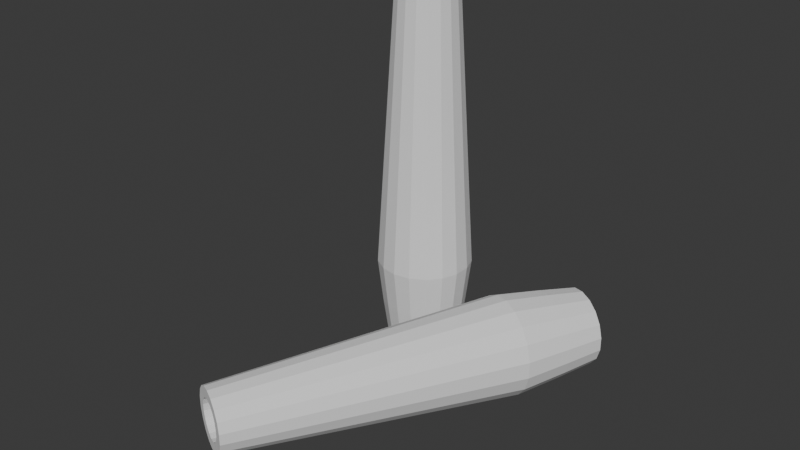 # Source: decbottles.blend  (saved by Blender 4.4.32; exported with 4.5.12 LTS)
import bpy
from mathutils import Matrix  # noqa: F401  (used for matrix-valued properties, if any)

bpy.ops.wm.read_factory_settings(use_empty=True)
scene = bpy.context.scene
scene.name = 'Scene'

# ---- collections
col_collection = bpy.data.collections.new('Collection'); scene.collection.children.link(col_collection)

# ---- world
world_world = bpy.data.worlds.new('World'); scene.world = world_world
world_world.use_nodes = True; world_world.node_tree.nodes.clear()
_N = world_world.node_tree.nodes; _L = world_world.node_tree.links
n0 = _N.new('ShaderNodeOutputWorld'); n0.name = 'World Output'; n0.location = (300, 300)
n1 = _N.new('ShaderNodeBackground'); n1.name = 'Background'; n1.location = (10, 300)
n1.inputs[0].default_value = (0.05088, 0.05088, 0.05088, 1.0)
_L.new(n1.outputs[0], n0.inputs[0])
n0.is_active_output = True
world_world.color = (0.05088, 0.05088, 0.05088)
world_world.sun_shadow_jitter_overblur = 0.0

# ---- meshes
me_cube_002 = bpy.data.meshes.new('Cube.002')
me_cube_002.from_pydata([(-1.237, -0.1316, -1.093), (-1.303, -0.1434, -1.093), (-1.362, -0.1774, -1.093), (-1.406, -0.2295, -1.093), (-1.429, -0.2934, -1.093), (-1.429, -0.3614, -1.093), (-1.406, -0.4253, -1.093), (-1.362, -0.4774, -1.093), (-1.303, -0.5114, -1.093), (-1.237, -0.5232, -1.093), (-1.17, -0.5114, -1.093), (-1.111, -0.4774, -1.093), (-1.067, -0.4253, -1.093), (-1.044, -0.3614, -1.093), (-1.044, -0.2934, -1.093), (-1.067, -0.2295, -1.093), (-1.111, -0.1774, -1.093), (-1.17, -0.1434, -1.093), (-1.237, -0.1048, -0.9005), (-1.313, -0.1182, -0.9005), (-1.38, -0.1569, -0.9005), (-1.429, -0.2161, -0.9005), (-1.456, -0.2888, -0.9005), (-1.456, -0.3661, -0.9005), (-1.429, -0.4387, -0.9005), (-1.38, -0.4979, -0.9005), (-1.313, -0.5366, -0.9005), (-1.237, -0.55, -0.9005), (-1.16, -0.5366, -0.9005), (-1.093, -0.4979, -0.9005), (-1.044, -0.4387, -0.9005), (-1.017, -0.3661, -0.9005), (-1.017, -0.2888, -0.9005), (-1.044, -0.2161, -0.9005), (-1.093, -0.1569, -0.9005), (-1.16, -0.1182, -0.9005), (-1.237, -0.07613, -0.6593), (-1.322, -0.09129, -0.6593), (-1.398, -0.1349, -0.6593), (-1.454, -0.2018, -0.6593), (-1.484, -0.2838, -0.6593), (-1.484, -0.3711, -0.6593), (-1.454, -0.4531, -0.6593), (-1.398, -0.5199, -0.6593), (-1.322, -0.5636, -0.6593), (-1.237, -0.5787, -0.6593), (-1.151, -0.5636, -0.6593), (-1.075, -0.5199, -0.6593), (-1.019, -0.4531, -0.6593), (-0.989, -0.3711, -0.6593), (-0.989, -0.2838, -0.6593), (-1.019, -0.2018, -0.6593), (-1.075, -0.1349, -0.6593), (-1.151, -0.09129, -0.6593), (-1.237, -0.2236, 0.8209), (-1.272, -0.2298, 0.8209), (-1.303, -0.2479, 0.8209), (-1.326, -0.2755, 0.8209), (-1.339, -0.3094, 0.8209), (-1.339, -0.3455, 0.8209), (-1.326, -0.3794, 0.8209), (-1.303, -0.407, 0.8209), (-1.272, -0.425, 0.8209), (-1.237, -0.4313, 0.8209), (-1.201, -0.425, 0.8209), (-1.17, -0.407, 0.8209), (-1.147, -0.3794, 0.8209), (-1.134, -0.3455, 0.8209), (-1.134, -0.3094, 0.8209), (-1.147, -0.2755, 0.8209), (-1.17, -0.2479, 0.8209), (-1.201, -0.2298, 0.8209), (-1.291, -0.1776, 0.8209), (-1.237, -0.168, 0.8209), (-1.339, -0.2053, 0.8209), (-1.375, -0.2477, 0.8209), (-1.393, -0.2997, 0.8209), (-1.393, -0.3551, 0.8209), (-1.375, -0.4071, 0.8209), (-1.339, -0.4495, 0.8209), (-1.291, -0.4772, 0.8209), (-1.237, -0.4868, 0.8209), (-1.182, -0.4772, 0.8209), (-1.134, -0.4495, 0.8209), (-1.098, -0.4071, 0.8209), (-1.08, -0.3551, 0.8209), (-1.08, -0.2997, 0.8209), (-1.098, -0.2477, 0.8209), (-1.134, -0.2053, 0.8209), (-1.182, -0.1776, 0.8209), (-1.237, -0.1637, -0.6139), (-1.293, -0.1735, -0.6139), (-1.342, -0.202, -0.6139), (-1.378, -0.2455, -0.6139), (-1.398, -0.299, -0.6139), (-1.398, -0.3559, -0.6139), (-1.378, -0.4093, -0.6139), (-1.342, -0.4529, -0.6139), (-1.293, -0.4813, -0.6139), (-1.237, -0.4912, -0.6139), (-1.181, -0.4813, -0.6139), (-1.131, -0.4529, -0.6139), (-1.095, -0.4093, -0.6139), (-1.075, -0.3559, -0.6139), (-1.075, -0.299, -0.6139), (-1.095, -0.2455, -0.6139), (-1.131, -0.202, -0.6139), (-1.181, -0.1735, -0.6139), (-1.237, -0.1962, -0.8763), (-1.281, -0.2041, -0.8763), (-1.321, -0.2269, -0.8763), (-1.35, -0.2618, -0.8763), (-1.366, -0.3046, -0.8763), (-1.366, -0.3502, -0.8763), (-1.35, -0.393, -0.8763), (-1.321, -0.428, -0.8763), (-1.281, -0.4507, -0.8763), (-1.237, -0.4587, -0.8763), (-1.192, -0.4507, -0.8763), (-1.152, -0.428, -0.8763), (-1.123, -0.393, -0.8763), (-1.107, -0.3502, -0.8763), (-1.107, -0.3046, -0.8763), (-1.123, -0.2618, -0.8763), (-1.152, -0.2269, -0.8763), (-1.192, -0.2041, -0.8763), (-1.237, -0.2459, 0.813), (-1.264, -0.2509, 0.813), (-1.289, -0.265, 0.813), (-1.307, -0.2867, 0.813), (-1.317, -0.3133, 0.813), (-1.317, -0.3416, 0.813), (-1.307, -0.3682, 0.813), (-1.289, -0.3899, 0.813), (-1.264, -0.404, 0.813), (-1.237, -0.4089, 0.813), (-1.209, -0.404, 0.813), (-1.184, -0.3899, 0.813), (-1.166, -0.3682, 0.813), (-1.156, -0.3416, 0.813), (-1.156, -0.3133, 0.813), (-1.166, -0.2867, 0.813), (-1.184, -0.265, 0.813), (-1.209, -0.2509, 0.813), (-1.237, -0.2153, 0.9406), (-1.275, -0.2221, 0.9406), (-1.309, -0.2415, 0.9406), (-1.334, -0.2714, 0.9406), (-1.347, -0.308, 0.9406), (-1.347, -0.3469, 0.9406), (-1.334, -0.3835, 0.9406), (-1.309, -0.4133, 0.9406), (-1.275, -0.4328, 0.9406), (-1.237, -0.4396, 0.9406), (-1.198, -0.4328, 0.9406), (-1.164, -0.4133, 0.9406), (-1.139, -0.3835, 0.9406), (-1.126, -0.3469, 0.9406), (-1.126, -0.308, 0.9406), (-1.139, -0.2714, 0.9406), (-1.164, -0.2415, 0.9406), (-1.198, -0.2221, 0.9406), (-0.3739, -0.1526, -0.6298), (-0.4341, -0.1232, -0.6416), (-0.487, -0.09735, -0.6756), (-0.5262, -0.07816, -0.7277), (-0.5471, -0.06795, -0.7916), (-0.5471, -0.06795, -0.8596), (-0.5262, -0.07816, -0.9235), (-0.487, -0.09735, -0.9756), (-0.4341, -0.1232, -1.01), (-0.3739, -0.1526, -1.021), (-0.3137, -0.182, -1.01), (-0.2608, -0.2078, -0.9756), (-0.2215, -0.227, -0.9235), (-0.2006, -0.2372, -0.8596), (-0.2006, -0.2372, -0.7916), (-0.2215, -0.227, -0.7277), (-0.2608, -0.2078, -0.6756), (-0.3137, -0.182, -0.6416), (-0.4586, -0.3259, -0.603), (-0.527, -0.2925, -0.6164), (-0.5871, -0.2631, -0.6551), (-0.6318, -0.2413, -0.7143), (-0.6555, -0.2297, -0.7869), (-0.6555, -0.2297, -0.8643), (-0.6318, -0.2413, -0.9369), (-0.5871, -0.2631, -0.9961), (-0.527, -0.2925, -1.035), (-0.4586, -0.3259, -1.048), (-0.3902, -0.3593, -1.035), (-0.33, -0.3887, -0.9961), (-0.2854, -0.4105, -0.9369), (-0.2616, -0.4221, -0.8643), (-0.2616, -0.4221, -0.7869), (-0.2854, -0.4105, -0.7143), (-0.33, -0.3887, -0.6551), (-0.3902, -0.3593, -0.6164), (-0.5644, -0.5426, -0.5743), (-0.6416, -0.5049, -0.5895), (-0.7095, -0.4717, -0.6331), (-0.76, -0.4471, -0.7), (-0.7868, -0.434, -0.782), (-0.7868, -0.434, -0.8692), (-0.76, -0.4471, -0.9512), (-0.7095, -0.4717, -1.018), (-0.6416, -0.5049, -1.062), (-0.5644, -0.5426, -1.077), (-0.4872, -0.5803, -1.062), (-0.4193, -0.6135, -1.018), (-0.3689, -0.6381, -0.9512), (-0.342, -0.6512, -0.8692), (-0.342, -0.6512, -0.782), (-0.3689, -0.6381, -0.7), (-0.4193, -0.6135, -0.6331), (-0.4872, -0.5803, -0.5895), (-1.214, -1.873, -0.7217), (-1.246, -1.857, -0.728), (-1.274, -1.843, -0.746), (-1.295, -1.833, -0.7737), (-1.306, -1.828, -0.8076), (-1.306, -1.828, -0.8436), (-1.295, -1.833, -0.8775), (-1.274, -1.843, -0.9052), (-1.246, -1.857, -0.9232), (-1.214, -1.873, -0.9295), (-1.182, -1.888, -0.9232), (-1.154, -1.902, -0.9052), (-1.133, -1.912, -0.8775), (-1.122, -1.918, -0.8436), (-1.122, -1.918, -0.8076), (-1.133, -1.912, -0.7737), (-1.154, -1.902, -0.746), (-1.182, -1.888, -0.728), (-1.263, -1.849, -0.6758), (-1.214, -1.873, -0.6662), (-1.306, -1.828, -0.7035), (-1.338, -1.812, -0.7459), (-1.355, -1.804, -0.7979), (-1.355, -1.804, -0.8533), (-1.338, -1.812, -0.9053), (-1.306, -1.828, -0.9477), (-1.263, -1.849, -0.9754), (-1.214, -1.873, -0.985), (-1.165, -1.897, -0.9754), (-1.122, -1.918, -0.9477), (-1.09, -1.933, -0.9053), (-1.073, -1.942, -0.8533), (-1.073, -1.942, -0.7979), (-1.09, -1.933, -0.7459), (-1.122, -1.918, -0.7035), (-1.165, -1.897, -0.6758), (-0.5843, -0.5834, -0.6618), (-0.6347, -0.5588, -0.6717), (-0.6789, -0.5372, -0.7002), (-0.7118, -0.5211, -0.7437), (-0.7292, -0.5126, -0.7972), (-0.7292, -0.5126, -0.854), (-0.7118, -0.5211, -0.9075), (-0.6789, -0.5372, -0.951), (-0.6347, -0.5588, -0.9795), (-0.5843, -0.5834, -0.9894), (-0.534, -0.608, -0.9795), (-0.4898, -0.6296, -0.951), (-0.4569, -0.6456, -0.9075), (-0.4394, -0.6542, -0.854), (-0.4394, -0.6542, -0.7972), (-0.4569, -0.6456, -0.7437), (-0.4898, -0.6296, -0.7002), (-0.534, -0.608, -0.6717), (-0.4692, -0.3477, -0.6944), (-0.5095, -0.328, -0.7023), (-0.545, -0.3106, -0.7251), (-0.5713, -0.2978, -0.76), (-0.5853, -0.2909, -0.8028), (-0.5853, -0.2909, -0.8484), (-0.5713, -0.2978, -0.8912), (-0.545, -0.3106, -0.9261), (-0.5095, -0.328, -0.9489), (-0.4692, -0.3477, -0.9568), (-0.4289, -0.3674, -0.9489), (-0.3934, -0.3847, -0.9261), (-0.3671, -0.3976, -0.8912), (-0.3531, -0.4044, -0.8484), (-0.3531, -0.4044, -0.8028), (-0.3671, -0.3976, -0.76), (-0.3934, -0.3847, -0.7251), (-0.4289, -0.3674, -0.7023)], [], [(1, 2, 3, 4, 5, 6, 7, 8, 9, 10, 11, 12, 13, 14, 15, 16, 17, 0), (29, 28, 46, 47), (7, 6, 24, 25), (15, 14, 32, 33), (8, 7, 25, 26), (1, 0, 18, 19), (16, 15, 33, 34), (9, 8, 26, 27), (2, 1, 19, 20), (17, 16, 34, 35), (10, 9, 27, 28), (3, 2, 20, 21), (0, 17, 35, 18), (11, 10, 28, 29), (4, 3, 21, 22), (12, 11, 29, 30), (5, 4, 22, 23), (13, 12, 30, 31), (6, 5, 23, 24), (14, 13, 31, 32), (48, 47, 83, 84), (22, 21, 39, 40), (30, 29, 47, 48), (23, 22, 40, 41), (31, 30, 48, 49), (24, 23, 41, 42), (32, 31, 49, 50), (25, 24, 42, 43), (33, 32, 50, 51), (26, 25, 43, 44), (19, 18, 36, 37), (34, 33, 51, 52), (27, 26, 44, 45), (20, 19, 37, 38), (35, 34, 52, 53), (28, 27, 45, 46), (21, 20, 38, 39), (18, 35, 53, 36), (67, 66, 102, 103), (41, 40, 76, 77), (49, 48, 84, 85), (42, 41, 77, 78), (50, 49, 85, 86), (43, 42, 78, 79), (51, 50, 86, 87), (44, 43, 79, 80), (37, 36, 73, 72), (52, 51, 87, 88), (45, 44, 80, 81), (38, 37, 72, 74), (53, 52, 88, 89), (46, 45, 81, 82), (39, 38, 74, 75), (36, 53, 89, 73), (47, 46, 82, 83), (40, 39, 75, 76), (54, 55, 72, 73), (55, 56, 74, 72), (56, 57, 75, 74), (57, 58, 76, 75), (58, 59, 77, 76), (59, 60, 78, 77), (60, 61, 79, 78), (61, 62, 80, 79), (62, 63, 81, 80), (63, 64, 82, 81), (64, 65, 83, 82), (65, 66, 84, 83), (66, 67, 85, 84), (67, 68, 86, 85), (68, 69, 87, 86), (69, 70, 88, 87), (70, 71, 89, 88), (71, 54, 73, 89), (104, 103, 121, 122), (60, 59, 95, 96), (68, 67, 103, 104), (61, 60, 96, 97), (69, 68, 104, 105), (62, 61, 97, 98), (55, 54, 90, 91), (70, 69, 105, 106), (63, 62, 98, 99), (56, 55, 91, 92), (71, 70, 106, 107), (64, 63, 99, 100), (57, 56, 92, 93), (54, 71, 107, 90), (65, 64, 100, 101), (58, 57, 93, 94), (66, 65, 101, 102), (59, 58, 94, 95), (109, 108, 125, 124, 123, 122, 121, 120, 119, 118, 117, 116, 115, 114, 113, 112, 111, 110), (97, 96, 114, 115), (105, 104, 122, 123), (98, 97, 115, 116), (91, 90, 108, 109), (106, 105, 123, 124), (99, 98, 116, 117), (92, 91, 109, 110), (107, 106, 124, 125), (100, 99, 117, 118), (93, 92, 110, 111), (90, 107, 125, 108), (101, 100, 118, 119), (94, 93, 111, 112), (102, 101, 119, 120), (95, 94, 112, 113), (103, 102, 120, 121), (96, 95, 113, 114), (127, 126, 143, 142, 141, 140, 139, 138, 137, 136, 135, 134, 133, 132, 131, 130, 129, 128), (145, 146, 147, 148, 149, 150, 151, 152, 153, 154, 155, 156, 157, 158, 159, 160, 161, 144), (136, 137, 155, 154), (129, 130, 148, 147), (137, 138, 156, 155), (130, 131, 149, 148), (138, 139, 157, 156), (131, 132, 150, 149), (139, 140, 158, 157), (132, 133, 151, 150), (140, 141, 159, 158), (133, 134, 152, 151), (126, 127, 145, 144), (141, 142, 160, 159), (134, 135, 153, 152), (127, 128, 146, 145), (142, 143, 161, 160), (135, 136, 154, 153), (128, 129, 147, 146), (143, 126, 144, 161), (163, 164, 165, 166, 167, 168, 169, 170, 171, 172, 173, 174, 175, 176, 177, 178, 179, 162), (191, 190, 208, 209), (169, 168, 186, 187), (177, 176, 194, 195), (170, 169, 187, 188), (163, 162, 180, 181), (178, 177, 195, 196), (171, 170, 188, 189), (164, 163, 181, 182), (179, 178, 196, 197), (172, 171, 189, 190), (165, 164, 182, 183), (162, 179, 197, 180), (173, 172, 190, 191), (166, 165, 183, 184), (174, 173, 191, 192), (167, 166, 184, 185), (175, 174, 192, 193), (168, 167, 185, 186), (176, 175, 193, 194), (210, 209, 245, 246), (184, 183, 201, 202), (192, 191, 209, 210), (185, 184, 202, 203), (193, 192, 210, 211), (186, 185, 203, 204), (194, 193, 211, 212), (187, 186, 204, 205), (195, 194, 212, 213), (188, 187, 205, 206), (181, 180, 198, 199), (196, 195, 213, 214), (189, 188, 206, 207), (182, 181, 199, 200), (197, 196, 214, 215), (190, 189, 207, 208), (183, 182, 200, 201), (180, 197, 215, 198), (229, 228, 264, 265), (203, 202, 238, 239), (211, 210, 246, 247), (204, 203, 239, 240), (212, 211, 247, 248), (205, 204, 240, 241), (213, 212, 248, 249), (206, 205, 241, 242), (199, 198, 235, 234), (214, 213, 249, 250), (207, 206, 242, 243), (200, 199, 234, 236), (215, 214, 250, 251), (208, 207, 243, 244), (201, 200, 236, 237), (198, 215, 251, 235), (209, 208, 244, 245), (202, 201, 237, 238), (216, 217, 234, 235), (217, 218, 236, 234), (218, 219, 237, 236), (219, 220, 238, 237), (220, 221, 239, 238), (221, 222, 240, 239), (222, 223, 241, 240), (223, 224, 242, 241), (224, 225, 243, 242), (225, 226, 244, 243), (226, 227, 245, 244), (227, 228, 246, 245), (228, 229, 247, 246), (229, 230, 248, 247), (230, 231, 249, 248), (231, 232, 250, 249), (232, 233, 251, 250), (233, 216, 235, 251), (266, 265, 283, 284), (222, 221, 257, 258), (230, 229, 265, 266), (223, 222, 258, 259), (231, 230, 266, 267), (224, 223, 259, 260), (217, 216, 252, 253), (232, 231, 267, 268), (225, 224, 260, 261), (218, 217, 253, 254), (233, 232, 268, 269), (226, 225, 261, 262), (219, 218, 254, 255), (216, 233, 269, 252), (227, 226, 262, 263), (220, 219, 255, 256), (228, 227, 263, 264), (221, 220, 256, 257), (271, 270, 287, 286, 285, 284, 283, 282, 281, 280, 279, 278, 277, 276, 275, 274, 273, 272), (259, 258, 276, 277), (267, 266, 284, 285), (260, 259, 277, 278), (253, 252, 270, 271), (268, 267, 285, 286), (261, 260, 278, 279), (254, 253, 271, 272), (269, 268, 286, 287), (262, 261, 279, 280), (255, 254, 272, 273), (252, 269, 287, 270), (263, 262, 280, 281), (256, 255, 273, 274), (264, 263, 281, 282), (257, 256, 274, 275), (265, 264, 282, 283), (258, 257, 275, 276)])
_uv = me_cube_002.uv_layers.new(name='UVMap')
_uv.uv.foreach_set('vector', [0.0, 0.0, 0.0, 0.0, 0.0, 0.0, 0.0, 0.0, 0.0, 0.0, 0.0, 0.0, 0.0, 0.0, 0.0, 0.0, 0.0, 0.0, 0.0, 0.0, 0.0, 0.0, 0.0, 0.0, 0.0, 0.0, 0.0, 0.0, 0.0, 0.0, 0.0, 0.0, 0.0, 0.0, 0.0, 0.0, 0.0, 0.0, 0.0, 0.0, 0.0, 0.0, 0.0, 0.0, 0.0, 0.0, 0.0, 0.0, 0.0, 0.0, 0.0, 0.0, 0.0, 0.0, 0.0, 0.0, 0.0, 0.0, 0.0, 0.0, 0.0, 0.0, 0.0, 0.0, 0.0, 0.0, 0.0, 0.0, 0.0, 0.0, 0.0, 0.0, 0.0, 0.0, 0.0, 0.0, 0.0, 0.0, 0.0, 0.0, 0.0, 0.0, 0.0, 0.0, 0.0, 0.0, 0.0, 0.0, 0.0, 0.0, 0.0, 0.0, 0.0, 0.0, 0.0, 0.0, 0.0, 0.0, 0.0, 0.0, 0.0, 0.0, 0.0, 0.0, 0.0, 0.0, 0.0, 0.0, 0.0, 0.0, 0.0, 0.0, 0.0, 0.0, 0.0, 0.0, 0.0, 0.0, 0.0, 0.0, 0.0, 0.0, 0.0, 0.0, 0.0, 0.0, 0.0, 0.0, 0.0, 0.0, 0.0, 0.0, 0.0, 0.0, 0.0, 0.0, 0.0, 0.0, 0.0, 0.0, 0.0, 0.0, 0.0, 0.0, 0.0, 0.0, 0.0, 0.0, 0.0, 0.0, 0.0, 0.0, 0.0, 0.0, 0.0, 0.0, 0.0, 0.0, 0.0, 0.0, 0.0, 0.0, 0.0, 0.0, 0.0, 0.0, 0.0, 0.0, 0.0, 0.0, 0.0, 0.0, 0.0, 0.0, 0.0, 0.0, 0.0, 0.0, 0.0, 0.0, 0.0, 0.0, 0.0, 0.0, 0.0, 0.0, 0.0, 0.0, 0.0, 0.0, 0.0, 0.0, 0.0, 0.0, 0.0, 0.0, 0.0, 0.0, 0.0, 0.0, 0.0, 0.0, 0.0, 0.0, 0.0, 0.0, 0.0, 0.0, 0.0, 0.0, 0.0, 0.0, 0.0, 0.0, 0.0, 0.0, 0.0, 0.0, 0.0, 0.0, 0.0, 0.0, 0.0, 0.0, 0.0, 0.0, 0.0, 0.0, 0.0, 0.0, 0.0, 0.0, 0.0, 0.0, 0.0, 0.0, 0.0, 0.0, 0.0, 0.0, 0.0, 0.0, 0.0, 0.0, 0.0, 0.0, 0.0, 0.0, 0.0, 0.0, 0.0, 0.0, 0.0, 0.0, 0.0, 0.0, 0.0, 0.0, 0.0, 0.0, 0.0, 0.0, 0.0, 0.0, 0.0, 0.0, 0.0, 0.0, 0.0, 0.0, 0.0, 0.0, 0.0, 0.0, 0.0, 0.0, 0.0, 0.0, 0.0, 0.0, 0.0, 0.0, 0.0, 0.0, 0.0, 0.0, 0.0, 0.0, 0.0, 0.0, 0.0, 0.0, 0.0, 0.0, 0.0, 0.0, 0.0, 0.0, 0.0, 0.0, 0.0, 0.0, 0.0, 0.0, 0.0, 0.0, 0.0, 0.0, 0.0, 0.0, 0.0, 0.0, 0.0, 0.0, 0.0, 0.0, 0.0, 0.0, 0.0, 0.0, 0.0, 0.0, 0.0, 0.0, 0.0, 0.0, 0.0, 0.0, 0.0, 0.0, 0.0, 0.0, 0.0, 0.0, 0.0, 0.0, 0.0, 0.0, 0.0, 0.0, 0.0, 0.0, 0.0, 0.0, 0.0, 0.0, 0.0, 0.0, 0.0, 0.0, 0.0, 0.0, 0.0, 0.0, 0.0, 0.0, 0.0, 0.0, 0.0, 0.0, 0.0, 0.0, 0.0, 0.0, 0.0, 0.0, 0.0, 0.0, 0.0, 0.0, 0.0, 0.0, 0.0, 0.0, 0.0, 0.0, 0.0, 0.0, 0.0, 0.0, 0.0, 0.0, 0.0, 0.0, 0.0, 0.0, 0.0, 0.0, 0.0, 0.0, 0.0, 0.0, 0.0, 0.0, 0.0, 0.0, 0.0, 0.0, 0.0, 0.0, 0.0, 0.0, 0.0, 0.0, 0.0, 0.0, 0.0, 0.0, 0.0, 0.0, 0.0, 0.0, 0.0, 0.0, 0.0, 0.0, 0.0, 0.0, 0.0, 0.0, 0.0, 0.0, 0.0, 0.0, 0.0, 0.0, 0.0, 0.0, 0.0, 0.0, 0.0, 0.0, 0.0, 0.0, 0.0, 0.0, 0.0, 0.0, 0.0, 0.0, 0.0, 0.0, 0.0, 0.0, 0.0, 0.0, 0.0, 0.0, 0.0, 0.0, 0.0, 0.0, 0.0, 0.0, 0.0, 0.0, 0.0, 0.0, 0.0, 0.0, 0.0, 0.0, 0.0, 0.0, 0.0, 0.0, 0.0, 0.0, 0.0, 0.0, 0.0, 0.0, 0.0, 0.0, 0.0, 0.0, 0.0, 0.0, 0.0, 0.0, 0.0, 0.0, 0.0, 0.0, 0.0, 0.0, 0.0, 0.0, 0.0, 0.0, 0.0, 0.0, 0.0, 0.0, 0.0, 0.0, 0.0, 0.0, 0.0, 0.0, 0.0, 0.0, 0.0, 0.0, 0.0, 0.0, 0.0, 0.0, 0.0, 0.0, 0.0, 0.0, 0.0, 0.0, 0.0, 0.0, 0.0, 0.0, 0.0, 0.0, 0.0, 0.0, 0.0, 0.0, 0.0, 0.0, 0.0, 0.0, 0.0, 0.0, 0.0, 0.0, 0.0, 0.0, 0.0, 0.0, 0.0, 0.0, 0.0, 0.0, 0.0, 0.0, 0.0, 0.0, 0.0, 0.0, 0.0, 0.0, 0.0, 0.0, 0.0, 0.0, 0.0, 0.0, 0.0, 0.0, 0.0, 0.0, 0.0, 0.0, 0.0, 0.0, 0.0, 0.0, 0.0, 0.0, 0.0, 0.0, 0.0, 0.0, 0.0, 0.0, 0.0, 0.0, 0.0, 0.0, 0.0, 0.0, 0.0, 0.0, 0.0, 0.0, 0.0, 0.0, 0.0, 0.0, 0.0, 0.0, 0.0, 0.0, 0.0, 0.0, 0.0, 0.0, 0.0, 0.0, 0.0, 0.0, 0.0, 0.0, 0.0, 0.0, 0.0, 0.0, 0.0, 0.0, 0.0, 0.0, 0.0, 0.0, 0.0, 0.0, 0.0, 0.0, 0.0, 0.0, 0.0, 0.0, 0.0, 0.0, 0.0, 0.0, 0.0, 0.0, 0.0, 0.0, 0.0, 0.0, 0.0, 0.0, 0.0, 0.0, 0.0, 0.0, 0.0, 0.0, 0.0, 0.0, 0.0, 0.0, 0.0, 0.0, 0.0, 0.0, 0.0, 0.0, 0.0, 0.0, 0.0, 0.0, 0.0, 0.0, 0.0, 0.0, 0.0, 0.0, 0.0, 0.0, 0.0, 0.0, 0.0, 0.0, 0.0, 0.0, 0.0, 0.0, 0.0, 0.0, 0.0, 0.0, 0.0, 0.0, 0.0, 0.0, 0.0, 0.0, 0.0, 0.0, 0.0, 0.0, 0.0, 0.0, 0.0, 0.0, 0.0, 0.0, 0.0, 0.0, 0.0, 0.0, 0.0, 0.0, 0.0, 0.0, 0.0, 0.0, 0.0, 0.0, 0.0, 0.0, 0.0, 0.0, 0.0, 0.0, 0.0, 0.0, 0.0, 0.0, 0.0, 0.0, 0.0, 0.0, 0.0, 0.0, 0.0, 0.0, 0.0, 0.0, 0.0, 0.0, 0.0, 0.0, 0.0, 0.0, 0.0, 0.0, 0.0, 0.0, 0.0, 0.0, 0.0, 0.0, 0.0, 0.0, 0.0, 0.0, 0.0, 0.0, 0.0, 0.0, 0.0, 0.0, 0.0, 0.0, 0.0, 0.0, 0.0, 0.0, 0.0, 0.0, 0.0, 0.0, 0.0, 0.0, 0.0, 0.0, 0.0, 0.0, 0.0, 0.0, 0.0, 0.0, 0.0, 0.0, 0.0, 0.0, 0.0, 0.0, 0.0, 0.0, 0.0, 0.0, 0.0, 0.0, 0.0, 0.0, 0.0, 0.0, 0.0, 0.0, 0.0, 0.0, 0.0, 0.0, 0.0, 0.0, 0.0, 0.0, 0.0, 0.0, 0.0, 0.0, 0.0, 0.0, 0.0, 0.0, 0.0, 0.0, 0.0, 0.0, 0.0, 0.0, 0.0, 0.0, 0.0, 0.0, 0.0, 0.0, 0.0, 0.0, 0.0, 0.0, 0.0, 0.0, 0.0, 0.0, 0.0, 0.0, 0.0, 0.0, 0.0, 0.0, 0.0, 0.0, 0.0, 0.0, 0.0, 0.0, 0.0, 0.0, 0.0, 0.0, 0.0, 0.0, 0.0, 0.0, 0.0, 0.0, 0.0, 0.0, 0.0, 0.0, 0.0, 0.0, 0.0, 0.0, 0.0, 0.0, 0.0, 0.0, 0.0, 0.0, 0.0, 0.0, 0.0, 0.0, 0.0, 0.0, 0.0, 0.0, 0.0, 0.0, 0.0, 0.0, 0.0, 0.0, 0.0, 0.0, 0.0, 0.0, 0.0, 0.0, 0.0, 0.0, 0.0, 0.0, 0.0, 0.0, 0.0, 0.0, 0.0, 0.0, 0.0, 0.0, 0.0, 0.0, 0.0, 0.0, 0.0, 0.0, 0.0, 0.0, 0.0, 0.0, 0.0, 0.0, 0.0, 0.0, 0.0, 0.0, 0.0, 0.0, 0.0, 0.0, 0.0, 0.0, 0.0, 0.0, 0.0, 0.0, 0.0, 0.0, 0.0, 0.0, 0.0, 0.0, 0.0, 0.0, 0.0, 0.0, 0.0, 0.0, 0.0, 0.0, 0.0, 0.0, 0.0, 0.0, 0.0, 0.0, 0.0, 0.0, 0.0, 0.0, 0.0, 0.0, 0.0, 0.0, 0.0, 0.0, 0.0, 0.0, 0.0, 0.0, 0.0, 0.0, 0.0, 0.0, 0.0, 0.0, 0.0, 0.0, 0.0, 0.0, 0.0, 0.0, 0.0, 0.0, 0.0, 0.0, 0.0, 0.0, 0.0, 0.0, 0.0, 0.0, 0.0, 0.0, 0.0, 0.0, 0.0, 0.0, 0.0, 0.0, 0.0, 0.0, 0.0, 0.0, 0.0, 0.0, 0.0, 0.0, 0.0, 0.0, 0.0, 0.0, 0.0, 0.0, 0.0, 0.0, 0.0, 0.0, 0.0, 0.0, 0.0, 0.0, 0.0, 0.0, 0.0, 0.0, 0.0, 0.0, 0.0, 0.0, 0.0, 0.0, 0.0, 0.0, 0.0, 0.0, 0.0, 0.0, 0.0, 0.0, 0.0, 0.0, 0.0, 0.0, 0.0, 0.0, 0.0, 0.0, 0.0, 0.0, 0.0, 0.0, 0.0, 0.0, 0.0, 0.0, 0.0, 0.0, 0.0, 0.0, 0.0, 0.0, 0.0, 0.0, 0.0, 0.0, 0.0, 0.0, 0.0, 0.0, 0.0, 0.0, 0.0, 0.0, 0.0, 0.0, 0.0, 0.0, 0.0, 0.0, 0.0, 0.0, 0.0, 0.0, 0.0, 0.0, 0.0, 0.0, 0.0, 0.0, 0.0, 0.0, 0.0, 0.0, 0.0, 0.0, 0.0, 0.0, 0.0, 0.0, 0.0, 0.0, 0.0, 0.0, 0.0, 0.0, 0.0, 0.0, 0.0, 0.0, 0.0, 0.0, 0.0, 0.0, 0.0, 0.0, 0.0, 0.0, 0.0, 0.0, 0.0, 0.0, 0.0, 0.0, 0.0, 0.0, 0.0, 0.0, 0.0, 0.0, 0.0, 0.0, 0.0, 0.0, 0.0, 0.0, 0.0, 0.0, 0.0, 0.0, 0.0, 0.0, 0.0, 0.0, 0.0, 0.0, 0.0, 0.0, 0.0, 0.0, 0.0, 0.0, 0.0, 0.0, 0.0, 0.0, 0.0, 0.0, 0.0, 0.0, 0.0, 0.0, 0.0, 0.0, 0.0, 0.0, 0.0, 0.0, 0.0, 0.0, 0.0, 0.0, 0.0, 0.0, 0.0, 0.0, 0.0, 0.0, 0.0, 0.0, 0.0, 0.0, 0.0, 0.0, 0.0, 0.0, 0.0, 0.0, 0.0, 0.0, 0.0, 0.0, 0.0, 0.0, 0.0, 0.0, 0.0, 0.0, 0.0, 0.0, 0.0, 0.0, 0.0, 0.0, 0.0, 0.0, 0.0, 0.0, 0.0, 0.0, 0.0, 0.0, 0.0, 0.0, 0.0, 0.0, 0.0, 0.0, 0.0, 0.0, 0.0, 0.0, 0.0, 0.0, 0.0, 0.0, 0.0, 0.0, 0.0, 0.0, 0.0, 0.0, 0.0, 0.0, 0.0, 0.0, 0.0, 0.0, 0.0, 0.0, 0.0, 0.0, 0.0, 0.0, 0.0, 0.0, 0.0, 0.0, 0.0, 0.0, 0.0, 0.0, 0.0, 0.0, 0.0, 0.0, 0.0, 0.0, 0.0, 0.0, 0.0, 0.0, 0.0, 0.0, 0.0, 0.0, 0.0, 0.0, 0.0, 0.0, 0.0, 0.0, 0.0, 0.0, 0.0, 0.0, 0.0, 0.0, 0.0, 0.0, 0.0, 0.0, 0.0, 0.0, 0.0, 0.0, 0.0, 0.0, 0.0, 0.0, 0.0, 0.0, 0.0, 0.0, 0.0, 0.0, 0.0, 0.0, 0.0, 0.0, 0.0, 0.0, 0.0, 0.0, 0.0, 0.0, 0.0, 0.0, 0.0, 0.0, 0.0, 0.0, 0.0, 0.0, 0.0, 0.0, 0.0, 0.0, 0.0, 0.0, 0.0, 0.0, 0.0, 0.0, 0.0, 0.0, 0.0, 0.0, 0.0, 0.0, 0.0, 0.0, 0.0, 0.0, 0.0, 0.0, 0.0, 0.0, 0.0, 0.0, 0.0, 0.0, 0.0, 0.0, 0.0, 0.0, 0.0, 0.0, 0.0, 0.0, 0.0, 0.0, 0.0, 0.0, 0.0, 0.0, 0.0, 0.0, 0.0, 0.0, 0.0, 0.0, 0.0, 0.0, 0.0, 0.0, 0.0, 0.0, 0.0, 0.0, 0.0, 0.0, 0.0, 0.0, 0.0, 0.0, 0.0, 0.0, 0.0, 0.0, 0.0, 0.0, 0.0, 0.0, 0.0, 0.0, 0.0, 0.0, 0.0, 0.0, 0.0, 0.0, 0.0, 0.0, 0.0, 0.0, 0.0, 0.0, 0.0, 0.0, 0.0, 0.0, 0.0, 0.0, 0.0, 0.0, 0.0, 0.0, 0.0, 0.0, 0.0, 0.0, 0.0, 0.0, 0.0, 0.0, 0.0, 0.0, 0.0, 0.0, 0.0, 0.0, 0.0, 0.0, 0.0, 0.0, 0.0, 0.0, 0.0, 0.0, 0.0, 0.0, 0.0, 0.0, 0.0, 0.0, 0.0, 0.0, 0.0, 0.0, 0.0, 0.0, 0.0, 0.0, 0.0, 0.0, 0.0, 0.0, 0.0, 0.0, 0.0, 0.0, 0.0, 0.0, 0.0, 0.0, 0.0, 0.0, 0.0, 0.0, 0.0, 0.0, 0.0, 0.0, 0.0, 0.0, 0.0, 0.0, 0.0, 0.0, 0.0, 0.0, 0.0, 0.0, 0.0, 0.0, 0.0, 0.0, 0.0, 0.0, 0.0, 0.0, 0.0, 0.0, 0.0, 0.0, 0.0, 0.0, 0.0, 0.0, 0.0, 0.0, 0.0, 0.0, 0.0, 0.0, 0.0, 0.0, 0.0, 0.0, 0.0, 0.0, 0.0, 0.0, 0.0, 0.0, 0.0, 0.0, 0.0, 0.0, 0.0, 0.0, 0.0, 0.0, 0.0, 0.0, 0.0, 0.0, 0.0, 0.0, 0.0, 0.0, 0.0, 0.0, 0.0, 0.0, 0.0, 0.0, 0.0, 0.0, 0.0, 0.0, 0.0, 0.0, 0.0, 0.0, 0.0, 0.0, 0.0, 0.0, 0.0, 0.0, 0.0, 0.0, 0.0, 0.0, 0.0, 0.0, 0.0, 0.0, 0.0, 0.0, 0.0, 0.0, 0.0, 0.0, 0.0, 0.0, 0.0, 0.0, 0.0, 0.0, 0.0, 0.0, 0.0, 0.0, 0.0, 0.0, 0.0, 0.0, 0.0, 0.0, 0.0, 0.0, 0.0, 0.0, 0.0, 0.0, 0.0, 0.0, 0.0, 0.0, 0.0, 0.0, 0.0, 0.0, 0.0, 0.0, 0.0, 0.0, 0.0, 0.0, 0.0, 0.0, 0.0, 0.0, 0.0, 0.0, 0.0, 0.0, 0.0, 0.0, 0.0, 0.0, 0.0, 0.0, 0.0, 0.0, 0.0, 0.0, 0.0, 0.0, 0.0, 0.0, 0.0, 0.0, 0.0, 0.0, 0.0, 0.0, 0.0, 0.0, 0.0, 0.0, 0.0, 0.0, 0.0, 0.0, 0.0, 0.0, 0.0, 0.0, 0.0, 0.0, 0.0, 0.0, 0.0, 0.0, 0.0, 0.0, 0.0, 0.0, 0.0, 0.0, 0.0, 0.0, 0.0, 0.0, 0.0, 0.0, 0.0, 0.0, 0.0, 0.0, 0.0, 0.0, 0.0, 0.0, 0.0, 0.0, 0.0, 0.0, 0.0, 0.0, 0.0, 0.0, 0.0, 0.0, 0.0, 0.0, 0.0, 0.0, 0.0, 0.0, 0.0, 0.0, 0.0, 0.0, 0.0, 0.0, 0.0, 0.0, 0.0, 0.0, 0.0, 0.0, 0.0, 0.0, 0.0, 0.0, 0.0, 0.0, 0.0, 0.0, 0.0, 0.0, 0.0, 0.0, 0.0, 0.0, 0.0, 0.0, 0.0, 0.0, 0.0, 0.0, 0.0, 0.0, 0.0, 0.0, 0.0, 0.0, 0.0, 0.0, 0.0, 0.0, 0.0, 0.0, 0.0, 0.0, 0.0, 0.0, 0.0, 0.0, 0.0, 0.0, 0.0, 0.0, 0.0, 0.0, 0.0, 0.0, 0.0, 0.0, 0.0, 0.0, 0.0, 0.0, 0.0, 0.0, 0.0, 0.0, 0.0, 0.0, 0.0, 0.0, 0.0, 0.0, 0.0, 0.0, 0.0, 0.0, 0.0, 0.0, 0.0, 0.0, 0.0, 0.0, 0.0, 0.0, 0.0, 0.0, 0.0, 0.0, 0.0, 0.0, 0.0, 0.0, 0.0, 0.0, 0.0, 0.0, 0.0, 0.0, 0.0, 0.0, 0.0, 0.0, 0.0, 0.0, 0.0, 0.0, 0.0, 0.0, 0.0, 0.0, 0.0, 0.0, 0.0, 0.0, 0.0, 0.0, 0.0, 0.0, 0.0, 0.0, 0.0, 0.0, 0.0, 0.0, 0.0, 0.0, 0.0, 0.0, 0.0, 0.0, 0.0, 0.0, 0.0, 0.0, 0.0, 0.0, 0.0, 0.0, 0.0, 0.0, 0.0, 0.0, 0.0, 0.0, 0.0, 0.0, 0.0, 0.0, 0.0, 0.0, 0.0, 0.0, 0.0, 0.0, 0.0, 0.0, 0.0, 0.0, 0.0, 0.0, 0.0, 0.0, 0.0, 0.0, 0.0, 0.0, 0.0, 0.0, 0.0, 0.0, 0.0, 0.0, 0.0, 0.0, 0.0, 0.0, 0.0, 0.0, 0.0, 0.0, 0.0, 0.0, 0.0, 0.0, 0.0, 0.0, 0.0, 0.0, 0.0, 0.0, 0.0, 0.0, 0.0, 0.0, 0.0, 0.0, 0.0, 0.0, 0.0, 0.0, 0.0, 0.0, 0.0, 0.0, 0.0, 0.0, 0.0, 0.0, 0.0, 0.0, 0.0, 0.0, 0.0, 0.0, 0.0, 0.0, 0.0, 0.0, 0.0, 0.0, 0.0, 0.0, 0.0, 0.0, 0.0, 0.0, 0.0, 0.0, 0.0, 0.0, 0.0, 0.0, 0.0, 0.0, 0.0, 0.0, 0.0, 0.0, 0.0, 0.0, 0.0, 0.0, 0.0, 0.0, 0.0, 0.0, 0.0, 0.0, 0.0, 0.0, 0.0, 0.0, 0.0, 0.0, 0.0, 0.0, 0.0, 0.0, 0.0, 0.0, 0.0, 0.0, 0.0, 0.0, 0.0, 0.0, 0.0, 0.0, 0.0, 0.0, 0.0, 0.0, 0.0, 0.0, 0.0, 0.0, 0.0, 0.0, 0.0, 0.0, 0.0, 0.0, 0.0, 0.0, 0.0, 0.0, 0.0, 0.0, 0.0, 0.0, 0.0, 0.0, 0.0, 0.0, 0.0, 0.0, 0.0, 0.0, 0.0, 0.0, 0.0, 0.0, 0.0, 0.0, 0.0, 0.0, 0.0, 0.0, 0.0, 0.0, 0.0, 0.0, 0.0, 0.0, 0.0, 0.0, 0.0, 0.0, 0.0, 0.0, 0.0, 0.0, 0.0, 0.0, 0.0, 0.0, 0.0, 0.0, 0.0, 0.0, 0.0, 0.0, 0.0, 0.0, 0.0, 0.0, 0.0, 0.0, 0.0, 0.0, 0.0, 0.0, 0.0, 0.0, 0.0, 0.0, 0.0, 0.0, 0.0, 0.0, 0.0, 0.0, 0.0, 0.0, 0.0, 0.0, 0.0, 0.0, 0.0, 0.0, 0.0, 0.0, 0.0, 0.0, 0.0, 0.0, 0.0, 0.0, 0.0, 0.0, 0.0, 0.0, 0.0, 0.0, 0.0, 0.0, 0.0, 0.0, 0.0, 0.0, 0.0, 0.0, 0.0, 0.0, 0.0, 0.0, 0.0, 0.0, 0.0, 0.0, 0.0, 0.0, 0.0, 0.0, 0.0, 0.0, 0.0, 0.0, 0.0, 0.0, 0.0, 0.0, 0.0, 0.0, 0.0, 0.0, 0.0, 0.0, 0.0, 0.0, 0.0, 0.0, 0.0, 0.0, 0.0, 0.0, 0.0, 0.0, 0.0, 0.0, 0.0, 0.0, 0.0, 0.0, 0.0, 0.0, 0.0, 0.0, 0.0, 0.0, 0.0, 0.0, 0.0, 0.0, 0.0, 0.0, 0.0, 0.0])
me_cube_002.update()

# ---- objects
ob_decorbottle = bpy.data.objects.new('decorbottle', me_cube_002)

# ---- transforms, parenting, visibility, modifiers, constraints
ob_decorbottle.location = (0.2378, 0.0, 0.2767)
ob_decorbottle.scale = (0.2452, 0.2452, 0.2452)

# ---- collection membership
col_collection.objects.link(ob_decorbottle)

# ---- scene / render settings (as saved in the file)
scene.frame_start = 1; scene.frame_end = 250; scene.frame_set(1)
scene.render.engine = 'BLENDER_EEVEE_NEXT'
bpy.context.view_layer.update()

# ---- added for rendering (the .blend has no active camera and no usable light): camera, sun
cam_auto = bpy.data.cameras.new('AutoCamera')
cam_auto.lens = 50.0
cam_auto.sensor_width = 36.0
cam_auto.clip_end = 1000.0
ob_auto_camera = bpy.data.objects.new('AutoCamera', cam_auto)
scene.collection.objects.link(ob_auto_camera)
ob_auto_camera.location = (0.722818, -1.07625, 0.811208)
ob_auto_camera.rotation_euler = (1.09748, -7.21219e-08, 0.694738)
scene.camera = ob_auto_camera
light_auto_sun = bpy.data.lights.new('AutoSun', 'SUN')
light_auto_sun.energy = 3.0
light_auto_sun.angle = 0.0523599
ob_auto_sun = bpy.data.objects.new('AutoSun', light_auto_sun)
scene.collection.objects.link(ob_auto_sun)
ob_auto_sun.rotation_euler = (0.872665, 0.174533, 0.523599)
bpy.context.view_layer.update()
